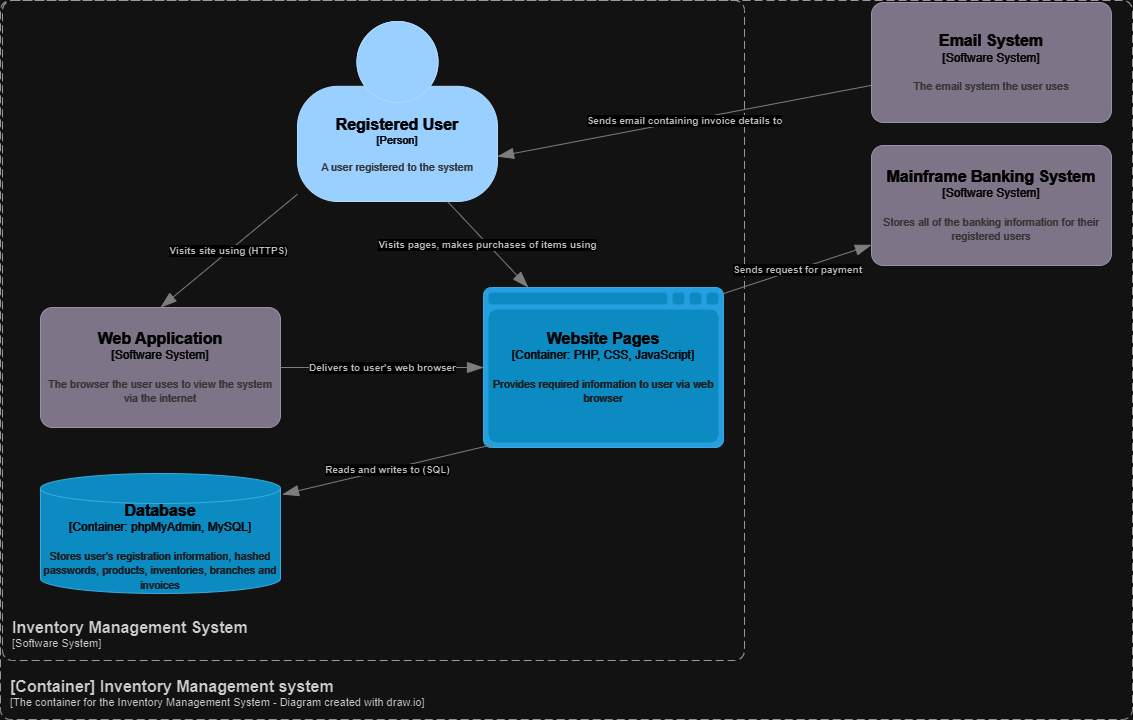

The diagram above was exported from draw.io. Its source (the exported page's mxGraphModel, read from the mxfile embedded in the PNG):
<mxGraphModel dx="2466" dy="1207" grid="0" gridSize="10" guides="1" tooltips="1" connect="1" arrows="1" fold="1" page="0" pageScale="1" pageWidth="827" pageHeight="1169" math="0" shadow="0">
  <root>
    <mxCell id="0" />
    <mxCell id="1" parent="0" />
    <object placeholders="1" c4Name="Registered User" c4Type="Person" c4Description="A user registered to the system" label="&lt;font style=&quot;font-size: 16px&quot;&gt;&lt;b&gt;%c4Name%&lt;/b&gt;&lt;/font&gt;&lt;div&gt;[%c4Type%]&lt;/div&gt;&lt;br&gt;&lt;div&gt;&lt;font style=&quot;font-size: 11px&quot;&gt;&lt;font color=&quot;#cccccc&quot;&gt;%c4Description%&lt;/font&gt;&lt;/div&gt;" id="YHCg9YXt6jggXXwL82Mo-3">
      <mxCell style="html=1;fontSize=11;dashed=0;whiteSpace=wrap;fillColor=#083F75;strokeColor=#06315C;fontColor=#ffffff;shape=mxgraph.c4.person2;align=center;metaEdit=1;points=[[0.5,0,0],[1,0.5,0],[1,0.75,0],[0.75,1,0],[0.5,1,0],[0.25,1,0],[0,0.75,0],[0,0.5,0]];resizable=0;" vertex="1" parent="1">
        <mxGeometry x="-140" y="-87" width="200" height="180" as="geometry" />
      </mxCell>
    </object>
    <object placeholders="1" c4Name="Inventory Management System" c4Type="SystemScopeBoundary" c4Application="Software System" label="&lt;font style=&quot;font-size: 16px&quot;&gt;&lt;b&gt;&lt;div style=&quot;text-align: left&quot;&gt;%c4Name%&lt;/div&gt;&lt;/b&gt;&lt;/font&gt;&lt;div style=&quot;text-align: left&quot;&gt;[%c4Application%]&lt;/div&gt;" id="YHCg9YXt6jggXXwL82Mo-4">
      <mxCell style="rounded=1;fontSize=11;whiteSpace=wrap;html=1;dashed=1;arcSize=20;fillColor=none;strokeColor=#666666;fontColor=#333333;labelBackgroundColor=none;align=left;verticalAlign=bottom;labelBorderColor=none;spacingTop=0;spacing=10;dashPattern=8 4;metaEdit=1;rotatable=0;perimeter=rectanglePerimeter;noLabel=0;labelPadding=0;allowArrows=0;connectable=0;expand=0;recursiveResize=0;editable=1;pointerEvents=0;absoluteArcSize=1;points=[[0.25,0,0],[0.5,0,0],[0.75,0,0],[1,0.25,0],[1,0.5,0],[1,0.75,0],[0.75,1,0],[0.5,1,0],[0.25,1,0],[0,0.75,0],[0,0.5,0],[0,0.25,0]];" vertex="1" parent="1">
        <mxGeometry x="-435" y="-108" width="742" height="660" as="geometry" />
      </mxCell>
    </object>
    <object placeholders="1" c4Name="Database" c4Type="Container" c4Technology="phpMyAdmin, MySQL" c4Description="Stores user's registration information, hashed passwords, products, inventories, branches and invoices" label="&lt;font style=&quot;font-size: 16px&quot;&gt;&lt;b&gt;%c4Name%&lt;/b&gt;&lt;/font&gt;&lt;div&gt;[%c4Type%:&amp;nbsp;%c4Technology%]&lt;/div&gt;&lt;br&gt;&lt;div&gt;&lt;font style=&quot;font-size: 11px&quot;&gt;&lt;font color=&quot;#E6E6E6&quot;&gt;%c4Description%&lt;/font&gt;&lt;/div&gt;" id="YHCg9YXt6jggXXwL82Mo-5">
      <mxCell style="shape=cylinder3;size=15;whiteSpace=wrap;html=1;boundedLbl=1;rounded=0;labelBackgroundColor=none;fillColor=#23A2D9;fontSize=12;fontColor=#ffffff;align=center;strokeColor=#0E7DAD;metaEdit=1;points=[[0.5,0,0],[1,0.25,0],[1,0.5,0],[1,0.75,0],[0.5,1,0],[0,0.75,0],[0,0.5,0],[0,0.25,0]];resizable=0;" vertex="1" parent="1">
        <mxGeometry x="-397" y="365" width="240" height="120" as="geometry" />
      </mxCell>
    </object>
    <object placeholders="1" c4Name="Website Pages" c4Type="Container" c4Technology="PHP, CSS, JavaScript" c4Description="Provides required information to user via web browser" label="&lt;font style=&quot;font-size: 16px&quot;&gt;&lt;b&gt;%c4Name%&lt;/b&gt;&lt;/font&gt;&lt;div&gt;[%c4Type%:&amp;nbsp;%c4Technology%]&lt;/div&gt;&lt;br&gt;&lt;div&gt;&lt;font style=&quot;font-size: 11px&quot;&gt;&lt;font color=&quot;#E6E6E6&quot;&gt;%c4Description%&lt;/font&gt;&lt;/div&gt;" id="YHCg9YXt6jggXXwL82Mo-7">
      <mxCell style="shape=mxgraph.c4.webBrowserContainer2;whiteSpace=wrap;html=1;boundedLbl=1;rounded=0;labelBackgroundColor=none;strokeColor=#118ACD;fillColor=#23A2D9;strokeColor=#118ACD;strokeColor2=#0E7DAD;fontSize=12;fontColor=#ffffff;align=center;metaEdit=1;points=[[0.5,0,0],[1,0.25,0],[1,0.5,0],[1,0.75,0],[0.5,1,0],[0,0.75,0],[0,0.5,0],[0,0.25,0]];resizable=0;" vertex="1" parent="1">
        <mxGeometry x="46" y="179" width="240" height="160" as="geometry" />
      </mxCell>
    </object>
    <object placeholders="1" c4Name="Web Application" c4Type="Software System" c4Description="The browser the user uses to view the system via the internet" label="&lt;font style=&quot;font-size: 16px&quot;&gt;&lt;b&gt;%c4Name%&lt;/b&gt;&lt;/font&gt;&lt;div&gt;[%c4Type%]&lt;/div&gt;&lt;br&gt;&lt;div&gt;&lt;font style=&quot;font-size: 11px&quot;&gt;&lt;font color=&quot;#cccccc&quot;&gt;%c4Description%&lt;/font&gt;&lt;/div&gt;" id="YHCg9YXt6jggXXwL82Mo-35">
      <mxCell style="rounded=1;whiteSpace=wrap;html=1;labelBackgroundColor=none;fillColor=#8C8496;fontColor=#ffffff;align=center;arcSize=10;strokeColor=#736782;metaEdit=1;resizable=0;points=[[0.25,0,0],[0.5,0,0],[0.75,0,0],[1,0.25,0],[1,0.5,0],[1,0.75,0],[0.75,1,0],[0.5,1,0],[0.25,1,0],[0,0.75,0],[0,0.5,0],[0,0.25,0]];" vertex="1" parent="1">
        <mxGeometry x="-397" y="199" width="240" height="120" as="geometry" />
      </mxCell>
    </object>
    <object placeholders="1" c4Type="Relationship" c4Description="Visits site using (HTTPS)" label="&lt;div style=&quot;text-align: left&quot;&gt;&lt;div style=&quot;text-align: center&quot;&gt;&lt;b&gt;%c4Description%&lt;/b&gt;&lt;/div&gt;" id="YHCg9YXt6jggXXwL82Mo-36">
      <mxCell style="endArrow=blockThin;html=1;fontSize=10;fontColor=#404040;strokeWidth=1;endFill=1;strokeColor=#828282;elbow=vertical;metaEdit=1;endSize=14;startSize=14;jumpStyle=arc;jumpSize=16;rounded=0;entryX=0.5;entryY=0;entryDx=0;entryDy=0;entryPerimeter=0;" edge="1" parent="1" source="YHCg9YXt6jggXXwL82Mo-3" target="YHCg9YXt6jggXXwL82Mo-35">
        <mxGeometry width="240" relative="1" as="geometry">
          <mxPoint x="-329" y="85" as="sourcePoint" />
          <mxPoint x="-89" y="85" as="targetPoint" />
        </mxGeometry>
      </mxCell>
    </object>
    <object placeholders="1" c4Name="Email System" c4Type="Software System" c4Description="The email system the user uses" label="&lt;font style=&quot;font-size: 16px&quot;&gt;&lt;b&gt;%c4Name%&lt;/b&gt;&lt;/font&gt;&lt;div&gt;[%c4Type%]&lt;/div&gt;&lt;br&gt;&lt;div&gt;&lt;font style=&quot;font-size: 11px&quot;&gt;&lt;font color=&quot;#cccccc&quot;&gt;%c4Description%&lt;/font&gt;&lt;/div&gt;" id="YHCg9YXt6jggXXwL82Mo-37">
      <mxCell style="rounded=1;whiteSpace=wrap;html=1;labelBackgroundColor=none;fillColor=#8C8496;fontColor=#ffffff;align=center;arcSize=10;strokeColor=#736782;metaEdit=1;resizable=0;points=[[0.25,0,0],[0.5,0,0],[0.75,0,0],[1,0.25,0],[1,0.5,0],[1,0.75,0],[0.75,1,0],[0.5,1,0],[0.25,1,0],[0,0.75,0],[0,0.5,0],[0,0.25,0]];" vertex="1" parent="1">
        <mxGeometry x="434" y="-106" width="240" height="120" as="geometry" />
      </mxCell>
    </object>
    <object placeholders="1" c4Type="Relationship" c4Description="Sends email containing invoice details to" label="&lt;div style=&quot;text-align: left&quot;&gt;&lt;div style=&quot;text-align: center&quot;&gt;&lt;b&gt;%c4Description%&lt;/b&gt;&lt;/div&gt;" id="YHCg9YXt6jggXXwL82Mo-38">
      <mxCell style="endArrow=blockThin;html=1;fontSize=10;fontColor=#404040;strokeWidth=1;endFill=1;strokeColor=#828282;elbow=vertical;metaEdit=1;endSize=14;startSize=14;jumpStyle=arc;jumpSize=16;rounded=0;entryX=1;entryY=0.75;entryDx=0;entryDy=0;entryPerimeter=0;" edge="1" parent="1" source="YHCg9YXt6jggXXwL82Mo-37" target="YHCg9YXt6jggXXwL82Mo-3">
        <mxGeometry width="240" relative="1" as="geometry">
          <mxPoint x="223" y="13" as="sourcePoint" />
          <mxPoint x="463" y="13" as="targetPoint" />
        </mxGeometry>
      </mxCell>
    </object>
    <object placeholders="1" c4Type="Relationship" c4Description="Delivers to user's web browser" label="&lt;div style=&quot;text-align: left&quot;&gt;&lt;div style=&quot;text-align: center&quot;&gt;&lt;b&gt;%c4Description%&lt;/b&gt;&lt;/div&gt;" id="YHCg9YXt6jggXXwL82Mo-39">
      <mxCell style="endArrow=blockThin;html=1;fontSize=10;fontColor=#404040;strokeWidth=1;endFill=1;strokeColor=#828282;elbow=vertical;metaEdit=1;endSize=14;startSize=14;jumpStyle=arc;jumpSize=16;rounded=0;edgeStyle=orthogonalEdgeStyle;curved=1;exitX=1;exitY=0.5;exitDx=0;exitDy=0;exitPerimeter=0;" edge="1" parent="1" source="YHCg9YXt6jggXXwL82Mo-35" target="YHCg9YXt6jggXXwL82Mo-7">
        <mxGeometry width="240" relative="1" as="geometry">
          <mxPoint x="-96" y="220.5" as="sourcePoint" />
          <mxPoint x="144" y="220.5" as="targetPoint" />
        </mxGeometry>
      </mxCell>
    </object>
    <object placeholders="1" c4Name="[Container] Inventory Management system" c4Type="ContainerScopeBoundary" c4Application="The container for the Inventory Management System - Diagram created with draw.io" label="&lt;font style=&quot;font-size: 16px&quot;&gt;&lt;b&gt;&lt;div style=&quot;text-align: left&quot;&gt;%c4Name%&lt;/div&gt;&lt;/b&gt;&lt;/font&gt;&lt;div style=&quot;text-align: left&quot;&gt;[%c4Application%]&lt;/div&gt;" id="YHCg9YXt6jggXXwL82Mo-40">
      <mxCell style="rounded=1;fontSize=11;whiteSpace=wrap;html=1;dashed=1;arcSize=20;fillColor=none;strokeColor=#666666;fontColor=#333333;labelBackgroundColor=none;align=left;verticalAlign=bottom;labelBorderColor=none;spacingTop=0;spacing=10;dashPattern=8 4;metaEdit=1;rotatable=0;perimeter=rectanglePerimeter;noLabel=0;labelPadding=0;allowArrows=0;connectable=0;expand=0;recursiveResize=0;editable=1;pointerEvents=0;absoluteArcSize=1;points=[[0.25,0,0],[0.5,0,0],[0.75,0,0],[1,0.25,0],[1,0.5,0],[1,0.75,0],[0.75,1,0],[0.5,1,0],[0.25,1,0],[0,0.75,0],[0,0.5,0],[0,0.25,0]];" vertex="1" parent="1">
        <mxGeometry x="-437" y="-108" width="1132" height="719" as="geometry" />
      </mxCell>
    </object>
    <object placeholders="1" c4Type="Relationship" c4Description="Reads and writes to (SQL)" label="&lt;div style=&quot;text-align: left&quot;&gt;&lt;div style=&quot;text-align: center&quot;&gt;&lt;b&gt;%c4Description%&lt;/b&gt;&lt;/div&gt;" id="YHCg9YXt6jggXXwL82Mo-41">
      <mxCell style="endArrow=blockThin;html=1;fontSize=10;fontColor=#404040;strokeWidth=1;endFill=1;strokeColor=#828282;elbow=vertical;metaEdit=1;endSize=14;startSize=14;jumpStyle=arc;jumpSize=16;rounded=0;entryX=1.008;entryY=0.175;entryDx=0;entryDy=0;entryPerimeter=0;exitX=0.042;exitY=0.981;exitDx=0;exitDy=0;exitPerimeter=0;" edge="1" parent="1" source="YHCg9YXt6jggXXwL82Mo-7" target="YHCg9YXt6jggXXwL82Mo-5">
        <mxGeometry width="240" relative="1" as="geometry">
          <mxPoint x="-65" y="364" as="sourcePoint" />
          <mxPoint x="-69" y="470" as="targetPoint" />
        </mxGeometry>
      </mxCell>
    </object>
    <object placeholders="1" c4Name="Mainframe Banking System" c4Type="Software System" c4Description="Stores all of the banking information for their registered users" label="&lt;font style=&quot;font-size: 16px&quot;&gt;&lt;b&gt;%c4Name%&lt;/b&gt;&lt;/font&gt;&lt;div&gt;[%c4Type%]&lt;/div&gt;&lt;br&gt;&lt;div&gt;&lt;font style=&quot;font-size: 11px&quot;&gt;&lt;font color=&quot;#cccccc&quot;&gt;%c4Description%&lt;/font&gt;&lt;/div&gt;" id="YHCg9YXt6jggXXwL82Mo-42">
      <mxCell style="rounded=1;whiteSpace=wrap;html=1;labelBackgroundColor=none;fillColor=#8C8496;fontColor=#ffffff;align=center;arcSize=10;strokeColor=#736782;metaEdit=1;resizable=0;points=[[0.25,0,0],[0.5,0,0],[0.75,0,0],[1,0.25,0],[1,0.5,0],[1,0.75,0],[0.75,1,0],[0.5,1,0],[0.25,1,0],[0,0.75,0],[0,0.5,0],[0,0.25,0]];" vertex="1" parent="1">
        <mxGeometry x="434" y="37" width="240" height="120" as="geometry" />
      </mxCell>
    </object>
    <object placeholders="1" c4Type="Relationship" c4Description="Sends request for payment" label="&lt;div style=&quot;text-align: left&quot;&gt;&lt;div style=&quot;text-align: center&quot;&gt;&lt;b&gt;%c4Description%&lt;/b&gt;&lt;/div&gt;" id="YHCg9YXt6jggXXwL82Mo-43">
      <mxCell style="endArrow=blockThin;html=1;fontSize=10;fontColor=#404040;strokeWidth=1;endFill=1;strokeColor=#828282;elbow=vertical;metaEdit=1;endSize=14;startSize=14;jumpStyle=arc;jumpSize=16;rounded=0;exitX=1;exitY=0.038;exitDx=0;exitDy=0;exitPerimeter=0;" edge="1" parent="1" source="YHCg9YXt6jggXXwL82Mo-7" target="YHCg9YXt6jggXXwL82Mo-42">
        <mxGeometry width="240" relative="1" as="geometry">
          <mxPoint x="469" y="291" as="sourcePoint" />
          <mxPoint x="709" y="291" as="targetPoint" />
        </mxGeometry>
      </mxCell>
    </object>
    <object placeholders="1" c4Type="Relationship" c4Description="Visits pages, makes purchases of items using" label="&lt;div style=&quot;text-align: left&quot;&gt;&lt;div style=&quot;text-align: center&quot;&gt;&lt;b&gt;%c4Description%&lt;/b&gt;&lt;/div&gt;" id="YHCg9YXt6jggXXwL82Mo-44">
      <mxCell style="endArrow=blockThin;html=1;fontSize=10;fontColor=#404040;strokeWidth=1;endFill=1;strokeColor=#828282;elbow=vertical;metaEdit=1;endSize=14;startSize=14;jumpStyle=arc;jumpSize=16;rounded=0;exitX=0.75;exitY=1;exitDx=0;exitDy=0;exitPerimeter=0;" edge="1" parent="1" source="YHCg9YXt6jggXXwL82Mo-3" target="YHCg9YXt6jggXXwL82Mo-7">
        <mxGeometry width="240" relative="1" as="geometry">
          <mxPoint x="50" y="269" as="sourcePoint" />
          <mxPoint x="290" y="269" as="targetPoint" />
        </mxGeometry>
      </mxCell>
    </object>
  </root>
</mxGraphModel>